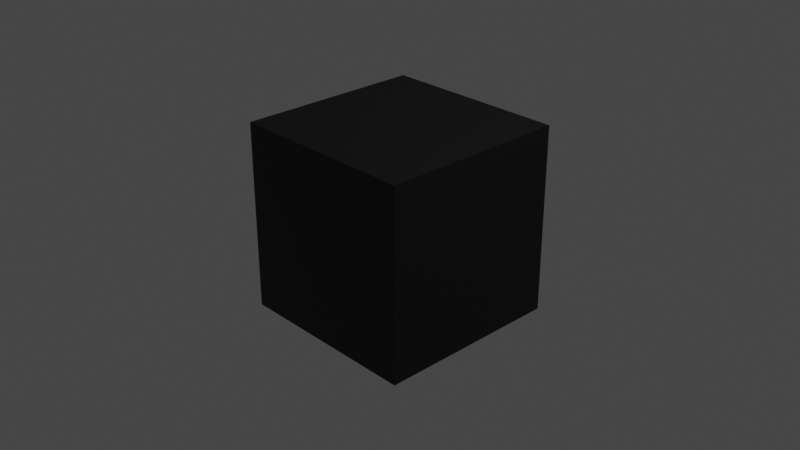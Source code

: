 # Source: hull.blend  (saved by Blender 3.4.6; exported with 4.5.12 LTS)
import bpy
from mathutils import Matrix  # noqa: F401  (used for matrix-valued properties, if any)

bpy.ops.wm.read_factory_settings(use_empty=True)
scene = bpy.context.scene
scene.name = 'Scene'

# ---- collections
col_collection = bpy.data.collections.new('Collection'); scene.collection.children.link(col_collection)

# ---- materials (node trees are filled in below, after node groups)
mat_material = bpy.data.materials.new('Material')
mat_material.alpha_threshold = 0.0
mat_material.use_backface_culling = True
mat_material.use_transparent_shadow = False
mat_material.roughness = 0.5
mat_material.line_color = (0.0, 0.0, 0.0, 1.0)
mat_material_001 = bpy.data.materials.new('Material.001')
mat_material_001.use_backface_culling = True
mat_material_001.use_transparent_shadow = False

# ---- material node trees
mat_material.use_nodes = True; mat_material.node_tree.nodes.clear()
_N = mat_material.node_tree.nodes; _L = mat_material.node_tree.links
n0 = _N.new('ShaderNodeOutputMaterial'); n0.name = 'Material Output'; n0.location = (300, 300)
n1 = _N.new('ShaderNodeBsdfPrincipled'); n1.name = 'Principled BSDF'; n1.location = (10, 300)
n1.distribution = 'GGX'
n1.subsurface_method = 'RANDOM_WALK_SKIN'
n1.inputs[3].default_value = 1.45
n1.inputs[27].default_value = (0.0, 0.0, 0.0, 1.0)
n1.inputs[28].default_value = 1.0
n2 = _N.new('ShaderNodeCombineColor'); n2.name = 'Combine Color'; n2.location = (132, 194)
n2.inputs[0].default_value = 1.0
n2.inputs[1].default_value = 1.0
n2.inputs[2].default_value = 1.0
_L.new(n2.outputs[0], n0.inputs[0])
n0.is_active_output = True
mat_material_001.use_nodes = True; mat_material_001.node_tree.nodes.clear()
_N = mat_material_001.node_tree.nodes; _L = mat_material_001.node_tree.links
n0 = _N.new('ShaderNodeOutputMaterial'); n0.name = 'Material Output'; n0.location = (359, 300)
n1 = _N.new('ShaderNodeBsdfPrincipled'); n1.name = 'Principled BSDF'; n1.location = (-181, 278)
n1.distribution = 'GGX'
n1.subsurface_method = 'RANDOM_WALK_SKIN'
n1.inputs[0].default_value = (0.0, 0.0, 0.0, 1.0)
n1.inputs[3].default_value = 1.45
n1.inputs[27].default_value = (0.0, 0.0, 0.0, 1.0)
n1.inputs[28].default_value = 1.0
n2 = _N.new('ShaderNodeCombineColor'); n2.name = 'Combine Color'; n2.location = (132, 194)
n2.inputs[0].default_value = 1.0
n2.inputs[1].default_value = 1.0
n2.inputs[2].default_value = 1.0
_L.new(n1.outputs[0], n0.inputs[0])
n0.is_active_output = True

# ---- world
world_world = bpy.data.worlds.new('World'); scene.world = world_world
world_world.use_nodes = True; world_world.node_tree.nodes.clear()
_N = world_world.node_tree.nodes; _L = world_world.node_tree.links
n0 = _N.new('ShaderNodeOutputWorld'); n0.name = 'World Output'; n0.location = (300, 300)
n1 = _N.new('ShaderNodeBackground'); n1.name = 'Background'; n1.location = (10, 300)
n1.inputs[0].default_value = (0.05088, 0.05088, 0.05088, 1.0)
_L.new(n1.outputs[0], n0.inputs[0])
n0.is_active_output = True
world_world.color = (0.05088, 0.05088, 0.05088)
world_world.use_sun_shadow = False
world_world.sun_shadow_jitter_overblur = 0.0

# ---- cameras
cam_camera = bpy.data.cameras.new('Camera')
cam_camera.clip_end = 100.0
cam_camera.ortho_scale = 7.314

# ---- lights
light_light = bpy.data.lights.new('Light', 'POINT')
light_light.transmission_factor = 0.0
light_light.energy = 1000.0
light_light.shadow_soft_size = 0.1
light_light.shadow_maximum_resolution = 0.006
light_light.use_absolute_resolution = True

# ---- meshes
me_cube = bpy.data.meshes.new('Cube')
me_cube.from_pydata([(1.0, 1.0, 1.0), (1.0, 1.0, -1.0), (1.0, -1.0, 1.0), (1.0, -1.0, -1.0), (-1.0, 1.0, 1.0), (-1.0, 1.0, -1.0), (-1.0, -1.0, 1.0), (-1.0, -1.0, -1.0)], [], [(0, 4, 6, 2), (3, 2, 6, 7), (7, 6, 4, 5), (5, 1, 3, 7), (1, 0, 2, 3), (5, 4, 0, 1)])
_uv = me_cube.uv_layers.new(name='UVMap')
_uv.uv.foreach_set('vector', [0.625, 0.5, 0.875, 0.5, 0.875, 0.75, 0.625, 0.75, 0.375, 0.75, 0.625, 0.75, 0.625, 1.0, 0.375, 1.0, 0.375, 0.0, 0.625, 0.0, 0.625, 0.25, 0.375, 0.25, 0.125, 0.5, 0.375, 0.5, 0.375, 0.75, 0.125, 0.75, 0.375, 0.5, 0.625, 0.5, 0.625, 0.75, 0.375, 0.75, 0.375, 0.25, 0.625, 0.25, 0.625, 0.5, 0.375, 0.5])
me_cube.materials.append(mat_material)
me_cube.materials.append(mat_material_001)
me_cube.use_mirror_vertex_groups = False
me_cube.update()

# ---- objects
ob_cube = bpy.data.objects.new('Cube', me_cube)
ob_light = bpy.data.objects.new('Light', light_light)
ob_camera = bpy.data.objects.new('Camera', cam_camera)

# ---- transforms, parenting, visibility, modifiers, constraints
ob_cube.location = (0.0, 0.0, 0.0)
ob_cube.lock_rotations_4d = False
ob_cube.empty_display_type = 'ARROWS'
ob_cube.lineart.crease_threshold = 0.0
_m = ob_cube.modifiers.new('Solidify', 'SOLIDIFY')
_m.thickness = 0.05
_m.offset = 1.0
_m.material_offset = 1
_m.use_flip_normals = True
ob_light.location = (4.076, 1.005, 5.904)
ob_light.rotation_euler = (0.6503, 0.05522, 1.866)
ob_light.lock_rotations_4d = False
ob_light.empty_display_type = 'ARROWS'
ob_light.color = (0.0, 0.0, 0.0, 0.0)
ob_light.lineart.crease_threshold = 0.0
ob_camera.location = (7.359, -6.926, 4.958)
ob_camera.rotation_euler = (1.109, 0.0, 0.8149)
ob_camera.lock_rotations_4d = False
ob_camera.empty_display_type = 'ARROWS'
ob_camera.color = (0.0, 0.0, 0.0, 0.0)
ob_camera.display_type = 'WIRE'
ob_camera.lineart.crease_threshold = 0.0

# ---- collection membership
col_collection.objects.link(ob_cube)
col_collection.objects.link(ob_light)
col_collection.objects.link(ob_camera)

# ---- scene / render settings (as saved in the file)
scene.camera = ob_camera
scene.frame_start = 1; scene.frame_end = 250; scene.frame_set(1)
scene.render.engine = 'BLENDER_EEVEE_NEXT'
scene.cycles.sampling_pattern = 'TABULATED_SOBOL'
scene.cycles.use_light_tree = False
scene.view_settings.view_transform = 'Filmic'
bpy.context.view_layer.update()
